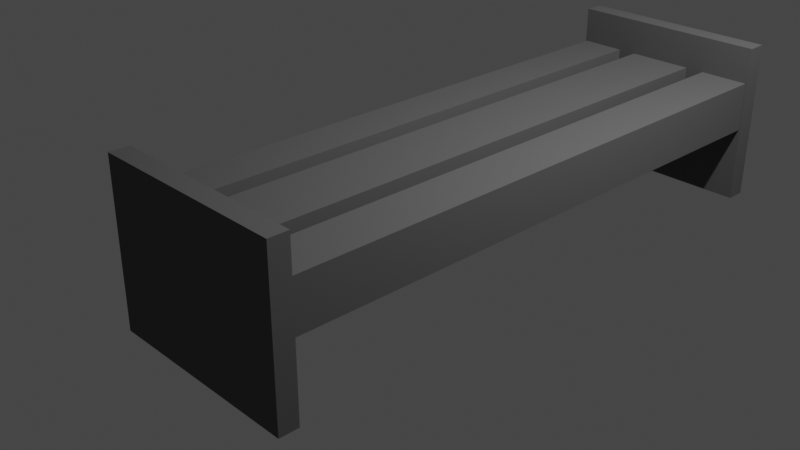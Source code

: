 # Source: models.blend  (saved by Blender 3.1.7; exported with 4.5.12 LTS)
import bpy
from mathutils import Matrix  # noqa: F401  (used for matrix-valued properties, if any)

bpy.ops.wm.read_factory_settings(use_empty=True)
scene = bpy.context.scene
scene.name = 'Scene'

# ---- collections
col_collection = bpy.data.collections.new('Collection'); scene.collection.children.link(col_collection)

# ---- materials (node trees are filled in below, after node groups)
mat_material_001 = bpy.data.materials.new('Material.001')
mat_material_001.alpha_threshold = 0.0
mat_material_001.use_transparent_shadow = False
mat_material_001.diffuse_color = (0.125, 0.125, 0.125, 1.0)
mat_material_001.line_color = (0.0, 0.0, 0.0, 1.0)

# ---- material node trees

# ---- world
world_world = bpy.data.worlds.new('World'); scene.world = world_world
world_world.use_nodes = True; world_world.node_tree.nodes.clear()
_N = world_world.node_tree.nodes; _L = world_world.node_tree.links
n0 = _N.new('ShaderNodeOutputWorld'); n0.name = 'World Output'; n0.location = (300, 300)
n1 = _N.new('ShaderNodeBackground'); n1.name = 'Background'; n1.location = (10, 300)
n1.inputs[0].default_value = (0.05088, 0.05088, 0.05088, 1.0)
_L.new(n1.outputs[0], n0.inputs[0])
n0.is_active_output = True
world_world.color = (0.05088, 0.05088, 0.05088)
world_world.use_sun_shadow = False
world_world.sun_shadow_jitter_overblur = 0.0

# ---- cameras
cam_camera = bpy.data.cameras.new('Camera')
cam_camera.clip_end = 100.0
cam_camera.ortho_scale = 7.314

# ---- lights
light_light = bpy.data.lights.new('Light', 'POINT')
light_light.transmission_factor = 0.0
light_light.energy = 1000.0
light_light.shadow_soft_size = 0.1
light_light.shadow_maximum_resolution = 0.006
light_light.use_absolute_resolution = True

# ---- meshes
me_cube = bpy.data.meshes.new('Cube')
me_cube.from_pydata([(1.0, 1.0, 1.0), (1.0, 1.0, -1.0), (1.0, -1.0, 1.0), (1.0, -1.0, -1.0), (-1.0, 1.0, 1.0), (-1.0, 1.0, -1.0), (-1.0, -1.0, 1.0), (-1.0, -1.0, -1.0), (0.5, 1.0, -1.0), (0.5, -1.0, 1.0), (0.5, -1.0, -1.0), (0.5, 1.0, 1.0), (-0.55, 1.0, -1.0), (-0.55, -1.0, 1.0), (-0.55, -1.0, -1.0), (-0.55, 1.0, 1.0), (0.3054, -1.0, -1.0), (0.3054, 1.0, 1.0), (0.3054, 1.0, -1.0), (0.3054, -1.0, 1.0), (-0.358, 1.0, -1.0), (-0.358, -1.0, 1.0), (-0.358, -1.0, -1.0), (-0.358, 1.0, 1.0)], [], [(15, 4, 6, 13), (14, 13, 6, 7), (7, 6, 4, 5), (8, 1, 3, 10), (1, 0, 2, 3), (8, 11, 0, 1), (18, 17, 11, 8), (3, 2, 9, 10), (0, 11, 9, 2), (5, 12, 14, 7), (5, 4, 15, 12), (22, 21, 13, 14), (10, 9, 19, 16), (20, 18, 16, 22), (20, 23, 17, 18), (12, 15, 23, 20), (17, 23, 21, 19), (16, 19, 21, 22), (15, 12, 14, 13), (21, 23, 20, 22), (18, 17, 19, 16), (9, 11, 8, 10)])
_uv = me_cube.uv_layers.new(name='UVMap')
_uv.uv.foreach_set('vector', [0.8188, 0.5, 0.875, 0.5, 0.875, 0.75, 0.8188, 0.75, 0.375, 0.9438, 0.625, 0.9438, 0.625, 1.0, 0.375, 1.0, 0.375, 0.0, 0.625, 0.0, 0.625, 0.25, 0.375, 0.25, 0.3125, 0.5, 0.375, 0.5, 0.375, 0.75, 0.3125, 0.75, 0.375, 0.5, 0.625, 0.5, 0.625, 0.75, 0.375, 0.75, 0.375, 0.4375, 0.625, 0.4375, 0.625, 0.5, 0.375, 0.5, 0.375, 0.4309, 0.625, 0.4309, 0.625, 0.4375, 0.375, 0.4375, 0.375, 0.75, 0.625, 0.75, 0.625, 0.8125, 0.375, 0.8125, 0.625, 0.5, 0.6875, 0.5, 0.6875, 0.75, 0.625, 0.75, 0.125, 0.5, 0.1813, 0.5, 0.1813, 0.75, 0.125, 0.75, 0.375, 0.25, 0.625, 0.25, 0.625, 0.3062, 0.375, 0.3063, 0.375, 0.9375, 0.625, 0.9375, 0.625, 0.9438, 0.375, 0.9438, 0.375, 0.8125, 0.625, 0.8125, 0.625, 0.8191, 0.375, 0.8191, 0.1875, 0.5, 0.3059, 0.5, 0.3059, 0.75, 0.1875, 0.75, 0.375, 0.3125, 0.625, 0.3125, 0.625, 0.4309, 0.375, 0.4309, 0.375, 0.3063, 0.625, 0.3062, 0.625, 0.3125, 0.375, 0.3125, 0.6941, 0.5, 0.8125, 0.5, 0.8125, 0.75, 0.6941, 0.75, 0.375, 0.8191, 0.625, 0.8191, 0.625, 0.9375, 0.375, 0.9375, 0.0, 0.0, 0.0, 0.0, 0.0, 0.0, 0.0, 0.0, 0.0, 0.0, 0.0, 0.0, 0.0, 0.0, 0.0, 0.0, 0.0, 0.0, 0.0, 0.0, 0.0, 0.0, 0.0, 0.0, 0.0, 0.0, 0.0, 0.0, 0.0, 0.0, 0.0, 0.0])
me_cube.materials.append(mat_material_001)
me_cube.use_remesh_preserve_volume = False
me_cube.use_remesh_preserve_attributes = False
me_cube.use_mirror_vertex_groups = False
me_cube.update()
me_cube_001 = bpy.data.meshes.new('Cube.001')
me_cube_001.from_pydata([(-0.08143, -0.2032, -0.3959), (-0.08143, -0.2032, 0.3959), (-0.08143, 0.2032, -0.3959), (-0.08143, 0.2032, 0.3959), (0.08143, -0.2032, -0.3959), (0.08143, -0.2032, 0.3959), (0.08143, 0.2032, -0.3959), (0.08143, 0.2032, 0.3959)], [], [(0, 1, 3, 2), (2, 3, 7, 6), (6, 7, 5, 4), (4, 5, 1, 0), (2, 6, 4, 0), (7, 3, 1, 5)])
_uv = me_cube_001.uv_layers.new(name='UVMap')
_uv.uv.foreach_set('vector', [0.375, 0.0, 0.625, 0.0, 0.625, 0.25, 0.375, 0.25, 0.375, 0.25, 0.625, 0.25, 0.625, 0.5, 0.375, 0.5, 0.375, 0.5, 0.625, 0.5, 0.625, 0.75, 0.375, 0.75, 0.375, 0.75, 0.625, 0.75, 0.625, 1.0, 0.375, 1.0, 0.125, 0.5, 0.375, 0.5, 0.375, 0.75, 0.125, 0.75, 0.625, 0.5, 0.875, 0.5, 0.875, 0.75, 0.625, 0.75])
me_cube_001.materials.append(mat_material_001)
me_cube_001.use_remesh_fix_poles = True
me_cube_001.use_remesh_preserve_attributes = False
me_cube_001.update()
me_cube_002 = bpy.data.meshes.new('Cube.002')
me_cube_002.from_pydata([(-0.08143, -0.2032, -0.3959), (-0.08143, -0.2032, 0.3959), (-0.08143, 0.2032, -0.3959), (-0.08143, 0.2032, 0.3959), (0.08143, -0.2032, -0.3959), (0.08143, -0.2032, 0.3959), (0.08143, 0.2032, -0.3959), (0.08143, 0.2032, 0.3959)], [], [(0, 1, 3, 2), (2, 3, 7, 6), (6, 7, 5, 4), (4, 5, 1, 0), (2, 6, 4, 0), (7, 3, 1, 5)])
_uv = me_cube_002.uv_layers.new(name='UVMap')
_uv.uv.foreach_set('vector', [0.375, 0.0, 0.625, 0.0, 0.625, 0.25, 0.375, 0.25, 0.375, 0.25, 0.625, 0.25, 0.625, 0.5, 0.375, 0.5, 0.375, 0.5, 0.625, 0.5, 0.625, 0.75, 0.375, 0.75, 0.375, 0.75, 0.625, 0.75, 0.625, 1.0, 0.375, 1.0, 0.125, 0.5, 0.375, 0.5, 0.375, 0.75, 0.125, 0.75, 0.625, 0.5, 0.875, 0.5, 0.875, 0.75, 0.625, 0.75])
me_cube_002.materials.append(mat_material_001)
me_cube_002.use_remesh_fix_poles = True
me_cube_002.use_remesh_preserve_attributes = False
me_cube_002.update()

# ---- objects
ob_bench = bpy.data.objects.new('Bench', me_cube)
ob_light = bpy.data.objects.new('Light', light_light)
ob_camera = bpy.data.objects.new('Camera', cam_camera)
ob_cube_001 = bpy.data.objects.new('Cube.001', me_cube_001)
ob_cube_002 = bpy.data.objects.new('Cube.002', me_cube_002)

# ---- transforms, parenting, visibility, modifiers, constraints
ob_bench.location = (1.0, 0.0, 1.0)
ob_bench.scale = (1.0, 3.0, 0.25)
ob_bench.lock_rotations_4d = False
ob_bench.empty_display_type = 'ARROWS'
ob_bench.lineart.crease_threshold = 0.0
ob_light.location = (4.076, 1.005, 5.904)
ob_light.rotation_euler = (0.6503, 0.05522, 1.866)
ob_light.lock_rotations_4d = False
ob_light.empty_display_type = 'ARROWS'
ob_light.color = (0.0, 0.0, 0.0, 0.0)
ob_light.lineart.crease_threshold = 0.0
ob_camera.location = (7.359, -6.926, 4.958)
ob_camera.rotation_euler = (1.109, 0.0, 0.8149)
ob_camera.lock_rotations_4d = False
ob_camera.empty_display_type = 'ARROWS'
ob_camera.color = (0.0, 0.0, 0.0, 0.0)
ob_camera.display_type = 'WIRE'
ob_camera.lineart.crease_threshold = 0.0
ob_cube_001.parent = ob_bench
ob_cube_001.matrix_parent_inverse = Matrix(((1.0, -0.0, 0.0, -0.0), (-0.0, 0.3333, -0.0, 0.0), (0.0, -0.0, 4.0, -4.0), (-0.0, 0.0, -0.0, 1.0)))
ob_cube_001.location = (0.0, -3.0, 0.8)
ob_cube_001.rotation_euler = (-1.571, -1.571, 0.0)
ob_cube_001.scale = (10.0, 5.0, 0.25)
ob_cube_002.parent = ob_bench
ob_cube_002.matrix_parent_inverse = Matrix(((1.0, -0.0, 0.0, -0.0), (-0.0, 0.3333, -0.0, 0.0), (0.0, -0.0, 4.0, -4.0), (-0.0, 0.0, -0.0, 1.0)))
ob_cube_002.location = (0.0, 3.0, 0.8)
ob_cube_002.rotation_euler = (-1.571, -1.571, 0.0)
ob_cube_002.scale = (10.0, 5.0, 0.25)

# ---- collection membership
col_collection.objects.link(ob_bench)
col_collection.objects.link(ob_light)
col_collection.objects.link(ob_camera)
col_collection.objects.link(ob_cube_001)
col_collection.objects.link(ob_cube_002)

# ---- scene / render settings (as saved in the file)
scene.camera = ob_camera
scene.frame_start = 1; scene.frame_end = 250; scene.frame_set(0)
scene.render.engine = 'BLENDER_EEVEE_NEXT'
scene.cycles.sampling_pattern = 'TABULATED_SOBOL'
scene.cycles.use_light_tree = False
scene.view_settings.view_transform = 'Filmic'
bpy.context.view_layer.update()
